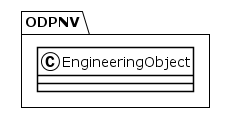

The diagram above was rendered by PlantUML. Its source (embedded in the PNG):
@startuml
!theme plain
package ODPNV {
class EngineeringObject {
}
}
@enduml